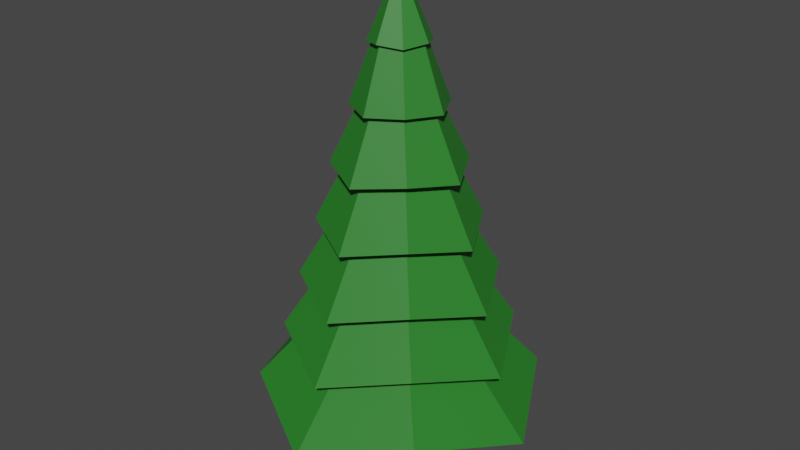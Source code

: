 # Source: Tree.blend  (saved by Blender 3.4.6; exported with 4.5.12 LTS)
import bpy
from mathutils import Matrix  # noqa: F401  (used for matrix-valued properties, if any)

bpy.ops.wm.read_factory_settings(use_empty=True)
scene = bpy.context.scene
scene.name = 'Scene'

# ---- collections
col_collection = bpy.data.collections.new('Collection'); scene.collection.children.link(col_collection)

# ---- materials (node trees are filled in below, after node groups)
mat_leaf = bpy.data.materials.new('Leaf')
mat_leaf.use_transparent_shadow = False
mat_wood = bpy.data.materials.new('Wood')
mat_wood.use_transparent_shadow = False

# ---- material node trees
mat_leaf.use_nodes = True; mat_leaf.node_tree.nodes.clear()
_N = mat_leaf.node_tree.nodes; _L = mat_leaf.node_tree.links
n0 = _N.new('ShaderNodeBsdfPrincipled'); n0.name = 'Principled BSDF'; n0.location = (10, 300)
n0.distribution = 'GGX'
n0.subsurface_method = 'RANDOM_WALK_SKIN'
n0.inputs[0].default_value = (0.02094, 0.196, 0.01972, 1.0)
n0.inputs[3].default_value = 1.45
n0.inputs[27].default_value = (0.0, 0.0, 0.0, 1.0)
n0.inputs[28].default_value = 1.0
n1 = _N.new('ShaderNodeOutputMaterial'); n1.name = 'Material Output'; n1.location = (300, 300)
_L.new(n0.outputs[0], n1.inputs[0])
n1.is_active_output = True
mat_wood.use_nodes = True; mat_wood.node_tree.nodes.clear()
_N = mat_wood.node_tree.nodes; _L = mat_wood.node_tree.links
n0 = _N.new('ShaderNodeBsdfPrincipled'); n0.name = 'Principled BSDF'; n0.location = (10, 300)
n0.distribution = 'GGX'
n0.subsurface_method = 'RANDOM_WALK_SKIN'
n0.inputs[0].default_value = (0.1734, 0.04643, 0.01239, 1.0)
n0.inputs[3].default_value = 1.45
n0.inputs[27].default_value = (0.0, 0.0, 0.0, 1.0)
n0.inputs[28].default_value = 1.0
n1 = _N.new('ShaderNodeOutputMaterial'); n1.name = 'Material Output'; n1.location = (300, 300)
_L.new(n0.outputs[0], n1.inputs[0])
n1.is_active_output = True

# ---- world
world_world = bpy.data.worlds.new('World'); scene.world = world_world
world_world.use_nodes = True; world_world.node_tree.nodes.clear()
_N = world_world.node_tree.nodes; _L = world_world.node_tree.links
n0 = _N.new('ShaderNodeOutputWorld'); n0.name = 'World Output'; n0.location = (300, 300)
n1 = _N.new('ShaderNodeBackground'); n1.name = 'Background'; n1.location = (10, 300)
n1.inputs[0].default_value = (0.05088, 0.05088, 0.05088, 1.0)
_L.new(n1.outputs[0], n0.inputs[0])
n0.is_active_output = True
world_world.color = (0.05088, 0.05088, 0.05088)
world_world.use_sun_shadow = False
world_world.sun_shadow_jitter_overblur = 0.0

# ---- meshes
me_cylinder = bpy.data.meshes.new('Cylinder')
me_cylinder.from_pydata([(-9.23e-10, 1.041, 0.304), (-1.342e-08, 0.05837, 2.422), (0.6829, 0.6829, 0.4224), (0.04127, 0.04127, 2.422), (1.041, -5.065e-07, 0.304), (0.05837, -4.636e-07, 2.422), (0.6829, -0.6829, 0.4224), (0.04127, -0.04127, 2.422), (-9.193e-08, -1.041, 0.304), (-1.852e-08, -0.05837, 2.422), (-0.6829, -0.6829, 0.4224), (-0.04127, -0.04127, 2.422), (-1.041, -4.486e-07, 0.304), (-0.05837, -4.604e-07, 2.422), (-0.6829, 0.6829, 0.4224), (-0.04127, 0.04127, 2.422), (-1.086e-11, 0.9432, 0.612), (-1.015e-09, 0.8085, 0.92), (-2.018e-09, 0.6738, 1.228), (-3.022e-09, 0.539, 1.536), (-4.026e-09, 0.4043, 1.844), (-5.029e-09, 0.2696, 2.152), (0.1769, 0.1769, 2.137), (0.2652, 0.2652, 1.851), (0.3536, 0.3536, 1.565), (0.442, 0.442, 1.28), (0.5304, 0.5304, 0.9939), (0.6187, 0.6187, 0.7081), (0.2696, -4.728e-07, 2.152), (0.4043, -4.787e-07, 1.844), (0.539, -4.846e-07, 1.536), (0.6738, -4.905e-07, 1.228), (0.8085, -4.963e-07, 0.92), (0.9432, -5.022e-07, 0.612), (0.1769, -0.1769, 2.137), (0.2652, -0.2652, 1.851), (0.3536, -0.3536, 1.565), (0.442, -0.442, 1.28), (0.5304, -0.5304, 0.9939), (0.6187, -0.6187, 0.7081), (-2.86e-08, -0.2696, 2.152), (-3.937e-08, -0.4043, 1.844), (-5.015e-08, -0.539, 1.536), (-6.092e-08, -0.6738, 1.228), (-7.169e-08, -0.8085, 0.92), (-8.247e-08, -0.9432, 0.612), (-0.1769, -0.1769, 2.137), (-0.2652, -0.2652, 1.851), (-0.3536, -0.3536, 1.565), (-0.442, -0.442, 1.28), (-0.5304, -0.5304, 0.9939), (-0.6187, -0.6187, 0.7081), (-0.2696, -4.578e-07, 2.152), (-0.4043, -4.562e-07, 1.844), (-0.539, -4.546e-07, 1.536), (-0.6738, -4.53e-07, 1.228), (-0.8085, -4.514e-07, 0.92), (-0.9432, -4.498e-07, 0.612), (-0.1769, 0.1769, 2.137), (-0.2652, 0.2652, 1.851), (-0.3536, 0.3536, 1.565), (-0.442, 0.442, 1.28), (-0.5304, 0.5304, 0.9939), (-0.6187, 0.6187, 0.7081), (-3.866e-09, 0.3217, 2.152), (0.211, 0.211, 2.137), (0.3217, -4.758e-07, 2.152), (0.211, -0.211, 2.137), (-3.199e-08, -0.3217, 2.152), (-0.211, -0.211, 2.137), (-0.3217, -4.579e-07, 2.152), (-0.211, 0.211, 2.137), (5.01e-10, 0.5003, 1.844), (0.3282, 0.3282, 1.851), (0.5003, -4.819e-07, 1.844), (0.3282, -0.3282, 1.851), (-4.324e-08, -0.5003, 1.844), (-0.3282, -0.3282, 1.851), (-0.5003, -4.541e-07, 1.844), (-0.3282, 0.3282, 1.851), (1.693e-09, 0.6973, 1.536), (0.4574, 0.4574, 1.565), (0.6973, -4.938e-07, 1.536), (0.4574, -0.4574, 1.565), (-5.927e-08, -0.6973, 1.536), (-0.4574, -0.4574, 1.565), (-0.6973, -4.55e-07, 1.536), (-0.4574, 0.4574, 1.565), (5.918e-09, 0.8574, 1.228), (0.5625, 0.5625, 1.28), (0.8574, -5.007e-07, 1.228), (0.5625, -0.5625, 1.28), (-6.904e-08, -0.8574, 1.228), (-0.5625, -0.5625, 1.28), (-0.8574, -4.53e-07, 1.228), (-0.5625, 0.5625, 1.28), (1.005e-08, 1.043, 0.92), (0.6842, 0.6842, 0.9939), (1.043, -5.066e-07, 0.92), (0.6842, -0.6842, 0.9939), (-8.113e-08, -1.043, 0.92), (-0.6842, -0.6842, 0.9939), (-1.043, -4.486e-07, 0.92), (-0.6842, 0.6842, 0.9939), (9.403e-09, 1.228, 0.612), (0.8059, 0.8059, 0.7081), (1.228, -5.147e-07, 0.612), (0.8059, -0.8059, 0.7081), (-9.8e-08, -1.228, 0.612), (-0.8059, -0.8059, 0.7081), (-1.228, -4.464e-07, 0.612), (-0.8059, 0.8059, 0.7081), (0.9966, 0.9966, 0.4224), (1.519, -5.31e-07, 0.304), (0.9966, -0.9966, 0.4224), (-1.302e-07, -1.519, 0.304), (-0.9966, -0.9966, 0.4224), (-1.519, -4.465e-07, 0.304), (-0.9966, 0.9966, 0.4224), (2.64e-09, 1.519, 0.304), (0.1481, 0.1496, 0.2086), (0.0005912, 0.2107, 0.2086), (0.0005912, 0.2594, -0.0009594), (0.0005912, 0.2182, 0.5311), (0.1825, 0.1841, -0.0009594), (0.1534, 0.1549, 0.5311), (0.2579, 0.002106, -0.0009594), (0.2167, 0.002106, 0.5311), (0.1825, -0.1798, -0.0009594), (0.1534, -0.1507, 0.5311), (0.0005911, -0.2552, -0.0009594), (0.0005911, -0.214, 0.5311), (-0.1814, -0.1798, -0.0009594), (-0.1522, -0.1507, 0.5311), (-0.2567, 0.002106, -0.0009594), (-0.2155, 0.002106, 0.5311), (-0.1814, 0.1841, -0.0009594), (-0.1522, 0.1549, 0.5311), (0.2092, 0.002106, 0.2086), (0.1481, -0.1454, 0.2086), (0.0005911, -0.2065, 0.2086), (-0.1469, -0.1454, 0.2086), (-0.208, 0.002106, 0.2086), (-0.1469, 0.1496, 0.2086), (-1.686e-08, 0.01602, 2.445), (0.01133, 0.01133, 2.445), (0.01602, -4.619e-07, 2.445), (0.01133, -0.01133, 2.445), (-1.826e-08, -0.01602, 2.445), (-0.01133, -0.01133, 2.445), (-0.01602, -4.61e-07, 2.445), (-0.01133, 0.01133, 2.445)], [], [(64, 1, 3, 65), (65, 3, 5, 66), (66, 5, 7, 67), (67, 7, 9, 68), (68, 9, 11, 69), (69, 11, 13, 70), (1, 15, 151, 144), (70, 13, 15, 71), (71, 15, 1, 64), (0, 2, 4, 6, 8, 10, 12, 14), (118, 63, 16, 119), (111, 62, 17, 104), (103, 61, 18, 96), (95, 60, 19, 88), (87, 59, 20, 80), (79, 58, 21, 72), (117, 57, 63, 118), (110, 56, 62, 111), (102, 55, 61, 103), (94, 54, 60, 95), (86, 53, 59, 87), (78, 52, 58, 79), (116, 51, 57, 117), (109, 50, 56, 110), (101, 49, 55, 102), (93, 48, 54, 94), (85, 47, 53, 86), (77, 46, 52, 78), (115, 45, 51, 116), (108, 44, 50, 109), (100, 43, 49, 101), (92, 42, 48, 93), (84, 41, 47, 85), (76, 40, 46, 77), (114, 39, 45, 115), (107, 38, 44, 108), (99, 37, 43, 100), (91, 36, 42, 92), (83, 35, 41, 84), (75, 34, 40, 76), (113, 33, 39, 114), (106, 32, 38, 107), (98, 31, 37, 99), (90, 30, 36, 91), (82, 29, 35, 83), (74, 28, 34, 75), (112, 27, 33, 113), (105, 26, 32, 106), (97, 25, 31, 98), (89, 24, 30, 90), (81, 23, 29, 82), (73, 22, 28, 74), (119, 16, 27, 112), (104, 17, 26, 105), (96, 18, 25, 97), (88, 19, 24, 89), (80, 20, 23, 81), (72, 21, 22, 73), (58, 71, 64, 21), (52, 70, 71, 58), (46, 69, 70, 52), (40, 68, 69, 46), (34, 67, 68, 40), (28, 66, 67, 34), (22, 65, 66, 28), (21, 64, 65, 22), (20, 72, 73, 23), (23, 73, 74, 29), (29, 74, 75, 35), (35, 75, 76, 41), (41, 76, 77, 47), (47, 77, 78, 53), (53, 78, 79, 59), (59, 79, 72, 20), (19, 80, 81, 24), (24, 81, 82, 30), (30, 82, 83, 36), (36, 83, 84, 42), (42, 84, 85, 48), (48, 85, 86, 54), (54, 86, 87, 60), (60, 87, 80, 19), (18, 88, 89, 25), (25, 89, 90, 31), (31, 90, 91, 37), (37, 91, 92, 43), (43, 92, 93, 49), (49, 93, 94, 55), (55, 94, 95, 61), (61, 95, 88, 18), (17, 96, 97, 26), (26, 97, 98, 32), (32, 98, 99, 38), (38, 99, 100, 44), (44, 100, 101, 50), (50, 101, 102, 56), (56, 102, 103, 62), (62, 103, 96, 17), (16, 104, 105, 27), (27, 105, 106, 33), (33, 106, 107, 39), (39, 107, 108, 45), (45, 108, 109, 51), (51, 109, 110, 57), (57, 110, 111, 63), (63, 111, 104, 16), (0, 119, 112, 2), (2, 112, 113, 4), (4, 113, 114, 6), (6, 114, 115, 8), (8, 115, 116, 10), (10, 116, 117, 12), (12, 117, 118, 14), (14, 118, 119, 0), (124, 120, 138, 126), (121, 123, 125, 120), (126, 138, 139, 128), (120, 125, 127, 138), (128, 139, 140, 130), (138, 127, 129, 139), (130, 140, 141, 132), (139, 129, 131, 140), (132, 141, 142, 134), (140, 131, 133, 141), (134, 142, 143, 136), (141, 133, 135, 142), (125, 123, 137, 135, 133, 131, 129, 127), (136, 143, 121, 122), (142, 135, 137, 143), (122, 121, 120, 124), (143, 137, 123, 121), (122, 124, 126, 128, 130, 132, 134, 136), (145, 144, 151, 150, 149, 148, 147, 146), (9, 7, 147, 148), (15, 13, 150, 151), (7, 5, 146, 147), (13, 11, 149, 150), (5, 3, 145, 146), (3, 1, 144, 145), (11, 9, 148, 149)])
me_cylinder.polygons.foreach_set('use_smooth', [True] * 140)
me_cylinder.polygons.foreach_set('material_index', [0, 0, 0, 0, 0, 0, 0, 0, 0, 0, 0, 0, 0, 0, 0, 0, 0, 0, 0, 0, 0, 0, 0, 0, 0, 0, 0, 0, 0, 0, 0, 0, 0, 0, 0, 0, 0, 0, 0, 0, 0, 0, 0, 0, 0, 0, 0, 0, 0, 0, 0, 0, 0, 0, 0, 0, 0, 0, 0, 0, 0, 0, 0, 0, 0, 0, 0, 0, 0, 0, 0, 0, 0, 0, 0, 0, 0, 0, 0, 0, 0, 0, 0, 0, 0, 0, 0, 0, 0, 0, 0, 0, 0, 0, 0, 0, 0, 0, 0, 0, 0, 0, 0, 0, 0, 0, 0, 0, 0, 0, 0, 0, 0, 0, 1, 1, 1, 1, 1, 1, 1, 1, 1, 1, 1, 1, 1, 1, 1, 1, 1, 1, 0, 0, 0, 0, 0, 0, 0, 0])
_k = set([(0, 2), (0, 14), (0, 119), (1, 3), (1, 15), (1, 64), (1, 144), (2, 4), (2, 112), (3, 5), (3, 65), (3, 145), (4, 6), (4, 113), (5, 7), (5, 66), (5, 146), (6, 8), (6, 114), (7, 9), (7, 67), (7, 147), (8, 10), (8, 115), (9, 11), (9, 68), (9, 148), (10, 12), (10, 116), (11, 13), (11, 69), (11, 149), (12, 14), (12, 117), (13, 15), (13, 70), (13, 150), (14, 118), (15, 71), (15, 151), (16, 27), (16, 63), (16, 104), (16, 119), (17, 26), (17, 62), (17, 96), (17, 104), (18, 25), (18, 61), (18, 88), (18, 96), (19, 24), (19, 60), (19, 80), (19, 88), (20, 23), (20, 59), (20, 72), (20, 80), (21, 22), (21, 58), (21, 64), (21, 72), (22, 28), (22, 65), (22, 73), (23, 29), (23, 73), (23, 81), (24, 30), (24, 81), (24, 89), (25, 31), (25, 89), (25, 97), (26, 32), (26, 97), (26, 105), (27, 33), (27, 105), (27, 112), (28, 34), (28, 66), (28, 74), (29, 35), (29, 74), (29, 82), (30, 36), (30, 82), (30, 90), (31, 37), (31, 90), (31, 98), (32, 38), (32, 98), (32, 106), (33, 39), (33, 106), (33, 113), (34, 40), (34, 67), (34, 75), (35, 41), (35, 75), (35, 83), (36, 42), (36, 83), (36, 91), (37, 43), (37, 91), (37, 99), (38, 44), (38, 99), (38, 107), (39, 45), (39, 107), (39, 114), (40, 46), (40, 68), (40, 76), (41, 47), (41, 76), (41, 84), (42, 48), (42, 84), (42, 92), (43, 49), (43, 92), (43, 100), (44, 50), (44, 100), (44, 108), (45, 51), (45, 108), (45, 115), (46, 52), (46, 69), (46, 77), (47, 53), (47, 77), (47, 85), (48, 54), (48, 85), (48, 93), (49, 55), (49, 93), (49, 101), (50, 56), (50, 101), (50, 109), (51, 57), (51, 109), (51, 116), (52, 58), (52, 70), (52, 78), (53, 59), (53, 78), (53, 86), (54, 60), (54, 86), (54, 94), (55, 61), (55, 94), (55, 102), (56, 62), (56, 102), (56, 110), (57, 63), (57, 110), (57, 117), (58, 71), (58, 79), (59, 79), (59, 87), (60, 87), (60, 95), (61, 95), (61, 103), (62, 103), (62, 111), (63, 111), (63, 118), (64, 65), (64, 71), (65, 66), (66, 67), (67, 68), (68, 69), (69, 70), (70, 71), (72, 73), (72, 79), (73, 74), (74, 75), (75, 76), (76, 77), (77, 78), (78, 79), (80, 81), (80, 87), (81, 82), (82, 83), (83, 84), (84, 85), (85, 86), (86, 87), (88, 89), (88, 95), (89, 90), (90, 91), (91, 92), (92, 93), (93, 94), (94, 95), (96, 97), (96, 103), (97, 98), (98, 99), (99, 100), (100, 101), (101, 102), (102, 103), (104, 105), (104, 111), (105, 106), (106, 107), (107, 108), (108, 109), (109, 110), (110, 111), (112, 113), (112, 119), (113, 114), (114, 115), (115, 116), (116, 117), (117, 118), (118, 119), (120, 121), (120, 124), (120, 125), (120, 138), (121, 122), (121, 123), (121, 143), (122, 124), (122, 136), (123, 125), (123, 137), (124, 126), (125, 127), (126, 128), (126, 138), (127, 129), (127, 138), (128, 130), (128, 139), (129, 131), (129, 139), (130, 132), (130, 140), (131, 133), (131, 140), (132, 134), (132, 141), (133, 135), (133, 141), (134, 136), (134, 142), (135, 137), (135, 142), (136, 143), (137, 143), (138, 139), (139, 140), (140, 141), (141, 142), (142, 143), (144, 145), (144, 151), (145, 146), (146, 147), (147, 148), (148, 149), (149, 150), (150, 151)])
me_cylinder.attributes.new('sharp_edge', 'BOOLEAN', 'EDGE').data.foreach_set('value', [ (min(e.vertices), max(e.vertices)) in _k for e in me_cylinder.edges])
me_cylinder.materials.append(mat_leaf)
me_cylinder.materials.append(mat_wood)
me_cylinder.update()
me_cylinder.normals_split_custom_set([tuple(v) for v in zip(*[iter([0.378, 0.6711, 0.6378, 0.378, 0.6711, 0.6378, 0.378, 0.6711, 0.6378, 0.378, 0.6711, 0.6378, 0.6711, 0.378, 0.6378, 0.6711, 0.378, 0.6378, 0.6711, 0.378, 0.6378, 0.6711, 0.378, 0.6378, 0.6711, -0.378, 0.6378, 0.6711, -0.378, 0.6378, 0.6711, -0.378, 0.6378, 0.6711, -0.378, 0.6378, 0.378, -0.6711, 0.6378, 0.378, -0.6711, 0.6378, 0.378, -0.6711, 0.6378, 0.378, -0.6711, 0.6378, -0.378, -0.6711, 0.6378, -0.378, -0.6711, 0.6378, -0.378, -0.6711, 0.6378, -0.378, -0.6711, 0.6378, -0.6711, -0.378, 0.6378, -0.6711, -0.378, 0.6378, -0.6711, -0.378, 0.6378, -0.6711, -0.378, 0.6378, -0.1897, 0.458, 0.8685, -0.1897, 0.458, 0.8685, -0.1897, 0.458, 0.8685, -0.1897, 0.458, 0.8685, -0.6711, 0.378, 0.6378, -0.6711, 0.378, 0.6378, -0.6711, 0.378, 0.6378, -0.6711, 0.378, 0.6378, -0.378, 0.6711, 0.6378, -0.378, 0.6711, 0.6378, -0.378, 0.6711, 0.6378, -0.378, 0.6711, 0.6378, 0.0, -2.62e-09, -1.0, 0.0, -2.62e-09, -1.0, 0.0, -2.62e-09, -1.0, 0.0, -2.62e-09, -1.0, 0.0, -2.62e-09, -1.0, 0.0, -2.62e-09, -1.0, 0.0, -2.62e-09, -1.0, 0.0, -2.62e-09, -1.0, -0.1385, 0.4831, 0.8645, -0.1385, 0.4831, 0.8645, -0.1385, 0.4831, 0.8645, -0.1385, 0.4831, 0.8645, -0.2077, 0.5862, 0.7831, -0.2077, 0.5862, 0.7831, -0.2077, 0.5862, 0.7831, -0.2077, 0.5862, 0.7831, -0.2444, 0.6239, 0.7423, -0.2444, 0.6239, 0.7423, -0.2444, 0.6239, 0.7423, -0.2444, 0.6239, 0.7423, -0.287, 0.6639, 0.6906, -0.287, 0.6639, 0.6906, -0.287, 0.6639, 0.6906, -0.287, 0.6639, 0.6906, -0.3227, 0.679, 0.6594, -0.3227, 0.679, 0.6594, -0.3227, 0.679, 0.6594, -0.3227, 0.679, 0.6594, -0.3897, 0.7261, 0.5665, -0.3897, 0.7261, 0.5665, -0.3897, 0.7261, 0.5665, -0.3897, 0.7261, 0.5665, -0.4831, 0.1385, 0.8645, -0.4831, 0.1385, 0.8645, -0.4831, 0.1385, 0.8645, -0.4831, 0.1385, 0.8645, -0.5862, 0.2077, 0.7831, -0.5862, 0.2077, 0.7831, -0.5862, 0.2077, 0.7831, -0.5862, 0.2077, 0.7831, -0.6239, 0.2444, 0.7423, -0.6239, 0.2444, 0.7423, -0.6239, 0.2444, 0.7423, -0.6239, 0.2444, 0.7423, -0.6639, 0.287, 0.6906, -0.6639, 0.287, 0.6906, -0.6639, 0.287, 0.6906, -0.6639, 0.287, 0.6906, -0.679, 0.3227, 0.6594, -0.679, 0.3227, 0.6594, -0.679, 0.3227, 0.6594, -0.679, 0.3227, 0.6594, -0.7261, 0.3897, 0.5665, -0.7261, 0.3897, 0.5665, -0.7261, 0.3897, 0.5665, -0.7261, 0.3897, 0.5665, -0.4831, -0.1385, 0.8645, -0.4831, -0.1385, 0.8645, -0.4831, -0.1385, 0.8645, -0.4831, -0.1385, 0.8645, -0.5862, -0.2077, 0.7831, -0.5862, -0.2077, 0.7831, -0.5862, -0.2077, 0.7831, -0.5862, -0.2077, 0.7831, -0.6239, -0.2444, 0.7423, -0.6239, -0.2444, 0.7423, -0.6239, -0.2444, 0.7423, -0.6239, -0.2444, 0.7423, -0.6639, -0.287, 0.6906, -0.6639, -0.287, 0.6906, -0.6639, -0.287, 0.6906, -0.6639, -0.287, 0.6906, -0.679, -0.3227, 0.6594, -0.679, -0.3227, 0.6594, -0.679, -0.3227, 0.6594, -0.679, -0.3227, 0.6594, -0.7261, -0.3897, 0.5665, -0.7261, -0.3897, 0.5665, -0.7261, -0.3897, 0.5665, -0.7261, -0.3897, 0.5665, -0.1385, -0.4831, 0.8645, -0.1385, -0.4831, 0.8645, -0.1385, -0.4831, 0.8645, -0.1385, -0.4831, 0.8645, -0.2077, -0.5862, 0.7831, -0.2077, -0.5862, 0.7831, -0.2077, -0.5862, 0.7831, -0.2077, -0.5862, 0.7831, -0.2444, -0.6239, 0.7423, -0.2444, -0.6239, 0.7423, -0.2444, -0.6239, 0.7423, -0.2444, -0.6239, 0.7423, -0.287, -0.6639, 0.6906, -0.287, -0.6639, 0.6906, -0.287, -0.6639, 0.6906, -0.287, -0.6639, 0.6906, -0.3227, -0.679, 0.6594, -0.3227, -0.679, 0.6594, -0.3227, -0.679, 0.6594, -0.3227, -0.679, 0.6594, -0.3897, -0.7261, 0.5665, -0.3897, -0.7261, 0.5665, -0.3897, -0.7261, 0.5665, -0.3897, -0.7261, 0.5665, 0.1385, -0.4831, 0.8645, 0.1385, -0.4831, 0.8645, 0.1385, -0.4831, 0.8645, 0.1385, -0.4831, 0.8645, 0.2077, -0.5862, 0.7831, 0.2077, -0.5862, 0.7831, 0.2077, -0.5862, 0.7831, 0.2077, -0.5862, 0.7831, 0.2444, -0.6239, 0.7423, 0.2444, -0.6239, 0.7423, 0.2444, -0.6239, 0.7423, 0.2444, -0.6239, 0.7423, 0.287, -0.6639, 0.6906, 0.287, -0.6639, 0.6906, 0.287, -0.6639, 0.6906, 0.287, -0.6639, 0.6906, 0.3227, -0.679, 0.6594, 0.3227, -0.679, 0.6594, 0.3227, -0.679, 0.6594, 0.3227, -0.679, 0.6594, 0.3897, -0.7261, 0.5665, 0.3897, -0.7261, 0.5665, 0.3897, -0.7261, 0.5665, 0.3897, -0.7261, 0.5665, 0.4831, -0.1385, 0.8645, 0.4831, -0.1385, 0.8645, 0.4831, -0.1385, 0.8645, 0.4831, -0.1385, 0.8645, 0.5862, -0.2077, 0.7831, 0.5862, -0.2077, 0.7831, 0.5862, -0.2077, 0.7831, 0.5862, -0.2077, 0.7831, 0.6239, -0.2444, 0.7423, 0.6239, -0.2444, 0.7423, 0.6239, -0.2444, 0.7423, 0.6239, -0.2444, 0.7423, 0.6639, -0.287, 0.6906, 0.6639, -0.287, 0.6906, 0.6639, -0.287, 0.6906, 0.6639, -0.287, 0.6906, 0.679, -0.3227, 0.6594, 0.679, -0.3227, 0.6594, 0.679, -0.3227, 0.6594, 0.679, -0.3227, 0.6594, 0.7261, -0.3897, 0.5665, 0.7261, -0.3897, 0.5665, 0.7261, -0.3897, 0.5665, 0.7261, -0.3897, 0.5665, 0.4831, 0.1385, 0.8645, 0.4831, 0.1385, 0.8645, 0.4831, 0.1385, 0.8645, 0.4831, 0.1385, 0.8645, 0.5862, 0.2077, 0.7831, 0.5862, 0.2077, 0.7831, 0.5862, 0.2077, 0.7831, 0.5862, 0.2077, 0.7831, 0.6239, 0.2444, 0.7423, 0.6239, 0.2444, 0.7423, 0.6239, 0.2444, 0.7423, 0.6239, 0.2444, 0.7423, 0.6639, 0.287, 0.6906, 0.6639, 0.287, 0.6906, 0.6639, 0.287, 0.6906, 0.6639, 0.287, 0.6906, 0.679, 0.3227, 0.6594, 0.679, 0.3227, 0.6594, 0.679, 0.3227, 0.6594, 0.679, 0.3227, 0.6594, 0.7261, 0.3897, 0.5665, 0.7261, 0.3897, 0.5665, 0.7261, 0.3897, 0.5665, 0.7261, 0.3897, 0.5665, 0.1385, 0.4831, 0.8645, 0.1385, 0.4831, 0.8645, 0.1385, 0.4831, 0.8645, 0.1385, 0.4831, 0.8645, 0.2077, 0.5862, 0.7831, 0.2077, 0.5862, 0.7831, 0.2077, 0.5862, 0.7831, 0.2077, 0.5862, 0.7831, 0.2444, 0.6239, 0.7423, 0.2444, 0.6239, 0.7423, 0.2444, 0.6239, 0.7423, 0.2444, 0.6239, 0.7423, 0.287, 0.6639, 0.6906, 0.287, 0.6639, 0.6906, 0.287, 0.6639, 0.6906, 0.287, 0.6639, 0.6906, 0.3227, 0.679, 0.6594, 0.3227, 0.679, 0.6594, 0.3227, 0.679, 0.6594, 0.3227, 0.679, 0.6594, 0.3897, 0.7261, 0.5665, 0.3897, 0.7261, 0.5665, 0.3897, 0.7261, 0.5665, 0.3897, 0.7261, 0.5665, 0.0644, 0.02551, -0.9976, 0.0644, 0.02551, -0.9976, 0.0644, 0.02551, -0.9976, 0.0644, 0.02551, -0.9976, -0.02551, -0.0644, -0.9976, -0.02551, -0.0644, -0.9976, -0.02551, -0.0644, -0.9976, -0.02551, -0.0644, -0.9976, -0.02551, 0.0644, -0.9976, -0.02551, 0.0644, -0.9976, -0.02551, 0.0644, -0.9976, -0.02551, 0.0644, -0.9976, 0.0644, -0.02551, -0.9976, 0.0644, -0.02551, -0.9976, 0.0644, -0.02551, -0.9976, 0.0644, -0.02551, -0.9976, -0.0644, -0.02551, -0.9976, -0.0644, -0.02551, -0.9976, -0.0644, -0.02551, -0.9976, -0.0644, -0.02551, -0.9976, 0.02551, 0.0644, -0.9976, 0.02551, 0.0644, -0.9976, 0.02551, 0.0644, -0.9976, 0.02551, 0.0644, -0.9976, 0.02551, -0.0644, -0.9976, 0.02551, -0.0644, -0.9976, 0.02551, -0.0644, -0.9976, 0.02551, -0.0644, -0.9976, -0.0644, 0.02551, -0.9976, -0.0644, 0.02551, -0.9976, -0.0644, 0.02551, -0.9976, -0.0644, 0.02551, -0.9976, 0.01991, -0.007887, -0.9998, 0.01991, -0.007887, -0.9998, 0.01991, -0.007887, -0.9998, 0.01991, -0.007887, -0.9998, -0.007887, 0.01991, -0.9998, -0.007887, 0.01991, -0.9998, -0.007887, 0.01991, -0.9998, -0.007887, 0.01991, -0.9998, -0.007887, -0.01991, -0.9998, -0.007887, -0.01991, -0.9998, -0.007887, -0.01991, -0.9998, -0.007887, -0.01991, -0.9998, 0.01991, 0.007887, -0.9998, 0.01991, 0.007887, -0.9998, 0.01991, 0.007887, -0.9998, 0.01991, 0.007887, -0.9998, -0.01991, 0.007887, -0.9998, -0.01991, 0.007887, -0.9998, -0.01991, 0.007887, -0.9998, -0.01991, 0.007887, -0.9998, 0.007887, -0.01991, -0.9998, 0.007887, -0.01991, -0.9998, 0.007887, -0.01991, -0.9998, 0.007887, -0.01991, -0.9998, 0.007887, 0.01991, -0.9998, 0.007887, 0.01991, -0.9998, 0.007887, 0.01991, -0.9998, 0.007887, 0.01991, -0.9998, -0.01991, -0.007887, -0.9998, -0.01991, -0.007887, -0.9998, -0.01991, -0.007887, -0.9998, -0.01991, -0.007887, -0.9998, 0.05989, -0.02373, -0.9979, 0.05989, -0.02373, -0.9979, 0.05989, -0.02373, -0.9979, 0.05989, -0.02373, -0.9979, -0.02372, 0.05989, -0.9979, -0.02372, 0.05989, -0.9979, -0.02372, 0.05989, -0.9979, -0.02372, 0.05989, -0.9979, -0.02373, -0.05989, -0.9979, -0.02373, -0.05989, -0.9979, -0.02373, -0.05989, -0.9979, -0.02373, -0.05989, -0.9979, 0.05989, 0.02373, -0.9979, 0.05989, 0.02373, -0.9979, 0.05989, 0.02373, -0.9979, 0.05989, 0.02373, -0.9979, -0.05989, 0.02373, -0.9979, -0.05989, 0.02373, -0.9979, -0.05989, 0.02373, -0.9979, -0.05989, 0.02373, -0.9979, 0.02372, -0.05989, -0.9979, 0.02372, -0.05989, -0.9979, 0.02372, -0.05989, -0.9979, 0.02372, -0.05989, -0.9979, 0.02372, 0.05989, -0.9979, 0.02372, 0.05989, -0.9979, 0.02372, 0.05989, -0.9979, 0.02372, 0.05989, -0.9979, -0.05989, -0.02372, -0.9979, -0.05989, -0.02372, -0.9979, -0.05989, -0.02372, -0.9979, -0.05989, -0.02372, -0.9979, 0.0848, -0.03359, -0.9958, 0.0848, -0.03359, -0.9958, 0.0848, -0.03359, -0.9958, 0.0848, -0.03359, -0.9958, -0.03359, 0.0848, -0.9958, -0.03359, 0.0848, -0.9958, -0.03359, 0.0848, -0.9958, -0.03359, 0.0848, -0.9958, -0.03359, -0.0848, -0.9958, -0.03359, -0.0848, -0.9958, -0.03359, -0.0848, -0.9958, -0.03359, -0.0848, -0.9958, 0.0848, 0.03359, -0.9958, 0.0848, 0.03359, -0.9958, 0.0848, 0.03359, -0.9958, 0.0848, 0.03359, -0.9958, -0.0848, 0.03359, -0.9958, -0.0848, 0.03359, -0.9958, -0.0848, 0.03359, -0.9958, -0.0848, 0.03359, -0.9958, 0.03359, -0.0848, -0.9958, 0.03359, -0.0848, -0.9958, 0.03359, -0.0848, -0.9958, 0.03359, -0.0848, -0.9958, 0.03359, 0.0848, -0.9958, 0.03359, 0.0848, -0.9958, 0.03359, 0.0848, -0.9958, 0.03359, 0.0848, -0.9958, -0.0848, -0.03359, -0.9958, -0.0848, -0.03359, -0.9958, -0.0848, -0.03359, -0.9958, -0.0848, -0.03359, -0.9958, 0.1002, -0.03969, -0.9942, 0.1002, -0.03969, -0.9942, 0.1002, -0.03969, -0.9942, 0.1002, -0.03969, -0.9942, -0.03969, 0.1002, -0.9942, -0.03969, 0.1002, -0.9942, -0.03969, 0.1002, -0.9942, -0.03969, 0.1002, -0.9942, -0.03969, -0.1002, -0.9942, -0.03969, -0.1002, -0.9942, -0.03969, -0.1002, -0.9942, -0.03969, -0.1002, -0.9942, 0.1002, 0.03969, -0.9942, 0.1002, 0.03969, -0.9942, 0.1002, 0.03969, -0.9942, 0.1002, 0.03969, -0.9942, -0.1002, 0.03969, -0.9942, -0.1002, 0.03969, -0.9942, -0.1002, 0.03969, -0.9942, -0.1002, 0.03969, -0.9942, 0.03969, -0.1002, -0.9942, 0.03969, -0.1002, -0.9942, 0.03969, -0.1002, -0.9942, 0.03969, -0.1002, -0.9942, 0.03969, 0.1002, -0.9942, 0.03969, 0.1002, -0.9942, 0.03969, 0.1002, -0.9942, 0.03969, 0.1002, -0.9942, -0.1002, -0.03969, -0.9942, -0.1002, -0.03969, -0.9942, -0.1002, -0.03969, -0.9942, -0.1002, -0.03969, -0.9942, 0.111, -0.04396, -0.9928, 0.111, -0.04396, -0.9928, 0.111, -0.04396, -0.9928, 0.111, -0.04396, -0.9928, -0.04396, 0.111, -0.9928, -0.04396, 0.111, -0.9928, -0.04396, 0.111, -0.9928, -0.04396, 0.111, -0.9928, -0.04396, -0.111, -0.9928, -0.04396, -0.111, -0.9928, -0.04396, -0.111, -0.9928, -0.04396, -0.111, -0.9928, 0.111, 0.04396, -0.9928, 0.111, 0.04396, -0.9928, 0.111, 0.04396, -0.9928, 0.111, 0.04396, -0.9928, -0.111, 0.04396, -0.9928, -0.111, 0.04396, -0.9928, -0.111, 0.04396, -0.9928, -0.111, 0.04396, -0.9928, 0.04396, -0.111, -0.9928, 0.04396, -0.111, -0.9928, 0.04396, -0.111, -0.9928, 0.04396, -0.111, -0.9928, 0.04396, 0.111, -0.9928, 0.04396, 0.111, -0.9928, 0.04396, 0.111, -0.9928, 0.04396, 0.111, -0.9928, -0.111, -0.04396, -0.9928, -0.111, -0.04396, -0.9928, -0.111, -0.04396, -0.9928, -0.111, -0.04396, -0.9928, 0.1159, -0.04589, -0.9922, 0.1159, -0.04589, -0.9922, 0.1159, -0.04589, -0.9922, 0.1159, -0.04589, -0.9922, -0.04589, 0.1159, -0.9922, -0.04589, 0.1159, -0.9922, -0.04589, 0.1159, -0.9922, -0.04589, 0.1159, -0.9922, -0.04589, -0.1159, -0.9922, -0.04589, -0.1159, -0.9922, -0.04589, -0.1159, -0.9922, -0.04589, -0.1159, -0.9922, 0.1159, 0.04589, -0.9922, 0.1159, 0.04589, -0.9922, 0.1159, 0.04589, -0.9922, 0.1159, 0.04589, -0.9922, -0.1159, 0.04589, -0.9922, -0.1159, 0.04589, -0.9922, -0.1159, 0.04589, -0.9922, -0.1159, 0.04589, -0.9922, 0.04589, -0.1159, -0.9922, 0.04589, -0.1159, -0.9922, 0.04589, -0.1159, -0.9922, 0.04589, -0.1159, -0.9922, 0.04589, 0.1159, -0.9922, 0.04589, 0.1159, -0.9922, 0.04589, 0.1159, -0.9922, 0.04589, 0.1159, -0.9922, -0.1159, -0.04589, -0.9922, -0.1159, -0.04589, -0.9922, -0.1159, -0.04589, -0.9922, -0.1159, -0.04589, -0.9922, 0.9033, 0.3741, 0.21, 0.9033, 0.3741, 0.21, 0.9033, 0.3741, 0.21, 0.9033, 0.3741, 0.21, 0.3826, 0.9237, -0.02135, 0.3826, 0.9237, -0.02135, 0.3826, 0.9237, -0.02135, 0.3826, 0.9237, -0.02135, 0.9033, -0.3741, 0.21, 0.9033, -0.3741, 0.21, 0.9033, -0.3741, 0.21, 0.9033, -0.3741, 0.21, 0.9237, 0.3826, -0.02135, 0.9237, 0.3826, -0.02135, 0.9237, 0.3826, -0.02135, 0.9237, 0.3826, -0.02135, 0.3741, -0.9033, 0.21, 0.3741, -0.9033, 0.21, 0.3741, -0.9033, 0.21, 0.3741, -0.9033, 0.21, 0.9237, -0.3826, -0.02135, 0.9237, -0.3826, -0.02135, 0.9237, -0.3826, -0.02135, 0.9237, -0.3826, -0.02135, -0.3741, -0.9033, 0.21, -0.3741, -0.9033, 0.21, -0.3741, -0.9033, 0.21, -0.3741, -0.9033, 0.21, 0.3826, -0.9237, -0.02135, 0.3826, -0.9237, -0.02135, 0.3826, -0.9237, -0.02135, 0.3826, -0.9237, -0.02135, -0.9033, -0.3741, 0.21, -0.9033, -0.3741, 0.21, -0.9033, -0.3741, 0.21, -0.9033, -0.3741, 0.21, -0.3826, -0.9237, -0.02135, -0.3826, -0.9237, -0.02135, -0.3826, -0.9237, -0.02135, -0.3826, -0.9237, -0.02135, -0.9033, 0.3741, 0.21, -0.9033, 0.3741, 0.21, -0.9033, 0.3741, 0.21, -0.9033, 0.3741, 0.21, -0.9237, -0.3826, -0.02135, -0.9237, -0.3826, -0.02135, -0.9237, -0.3826, -0.02135, -0.9237, -0.3826, -0.02135, 0.0, 0.0, 1.0, 0.0, 0.0, 1.0, 0.0, 0.0, 1.0, 0.0, 0.0, 1.0, 0.0, 0.0, 1.0, 0.0, 0.0, 1.0, 0.0, 0.0, 1.0, 0.0, 0.0, 1.0, -0.3741, 0.9033, 0.21, -0.3741, 0.9033, 0.21, -0.3741, 0.9033, 0.21, -0.3741, 0.9033, 0.21, -0.9237, 0.3826, -0.02135, -0.9237, 0.3826, -0.02135, -0.9237, 0.3826, -0.02135, -0.9237, 0.3826, -0.02135, 0.3741, 0.9033, 0.21, 0.3741, 0.9033, 0.21, 0.3741, 0.9033, 0.21, 0.3741, 0.9033, 0.21, -0.3826, 0.9237, -0.02135, -0.3826, 0.9237, -0.02135, -0.3826, 0.9237, -0.02135, -0.3826, 0.9237, -0.02135, -7.77e-11, 0.0, -1.0, -7.77e-11, 0.0, -1.0, -7.77e-11, 0.0, -1.0, -7.77e-11, 0.0, -1.0, -7.77e-11, 0.0, -1.0, -7.77e-11, 0.0, -1.0, -7.77e-11, 0.0, -1.0, -7.77e-11, 0.0, -1.0, 2.565e-06, 0.0, 1.0, 2.565e-06, 0.0, 1.0, 2.565e-06, 0.0, 1.0, 2.565e-06, 0.0, 1.0, 2.565e-06, 0.0, 1.0, 2.565e-06, 0.0, 1.0, 2.565e-06, 0.0, 1.0, 2.565e-06, 0.0, 1.0, 0.1897, -0.458, 0.8685, 0.1897, -0.458, 0.8685, 0.1897, -0.458, 0.8685, 0.1897, -0.458, 0.8685, -0.458, 0.1897, 0.8685, -0.458, 0.1897, 0.8685, -0.458, 0.1897, 0.8685, -0.458, 0.1897, 0.8685, 0.458, -0.1897, 0.8685, 0.458, -0.1897, 0.8685, 0.458, -0.1897, 0.8685, 0.458, -0.1897, 0.8685, -0.458, -0.1897, 0.8685, -0.458, -0.1897, 0.8685, -0.458, -0.1897, 0.8685, -0.458, -0.1897, 0.8685, 0.458, 0.1897, 0.8685, 0.458, 0.1897, 0.8685, 0.458, 0.1897, 0.8685, 0.458, 0.1897, 0.8685, 0.1897, 0.458, 0.8685, 0.1897, 0.458, 0.8685, 0.1897, 0.458, 0.8685, 0.1897, 0.458, 0.8685, -0.1897, -0.458, 0.8685, -0.1897, -0.458, 0.8685, -0.1897, -0.458, 0.8685, -0.1897, -0.458, 0.8685])] * 3)])

# ---- objects
ob_low_poly_tree_5 = bpy.data.objects.new('Low Poly Tree 5', me_cylinder)

# ---- transforms, parenting, visibility, modifiers, constraints
ob_low_poly_tree_5.location = (0.0, 2.842e-14, 0.0)
ob_low_poly_tree_5.rotation_euler = (-1.629e-07, 0.0, 0.0)
ob_low_poly_tree_5.scale = (1.0, 1.0, 1.989)
ob_low_poly_tree_5.color = (0.8, 0.8, 0.8, 1.0)

# ---- collection membership
col_collection.objects.link(ob_low_poly_tree_5)

# ---- scene / render settings (as saved in the file)
scene.frame_start = 1; scene.frame_end = 250; scene.frame_set(1)
scene.render.engine = 'BLENDER_EEVEE_NEXT'
scene.cycles.sampling_pattern = 'TABULATED_SOBOL'
scene.cycles.use_light_tree = False
scene.view_settings.view_transform = 'Filmic'
bpy.context.view_layer.update()

# ---- added for rendering (the .blend has no active camera and no usable light): camera, sun
cam_auto = bpy.data.cameras.new('AutoCamera')
cam_auto.lens = 50.0
cam_auto.sensor_width = 36.0
cam_auto.clip_end = 1000.0
ob_auto_camera = bpy.data.objects.new('AutoCamera', cam_auto)
scene.collection.objects.link(ob_auto_camera)
ob_auto_camera.location = (6.00459, -7.20551, 7.2335)
ob_auto_camera.rotation_euler = (1.09748, -7.21219e-08, 0.694738)
scene.camera = ob_auto_camera
light_auto_sun = bpy.data.lights.new('AutoSun', 'SUN')
light_auto_sun.energy = 3.0
light_auto_sun.angle = 0.0523599
ob_auto_sun = bpy.data.objects.new('AutoSun', light_auto_sun)
scene.collection.objects.link(ob_auto_sun)
ob_auto_sun.rotation_euler = (0.872665, 0.174533, 0.523599)
bpy.context.view_layer.update()
